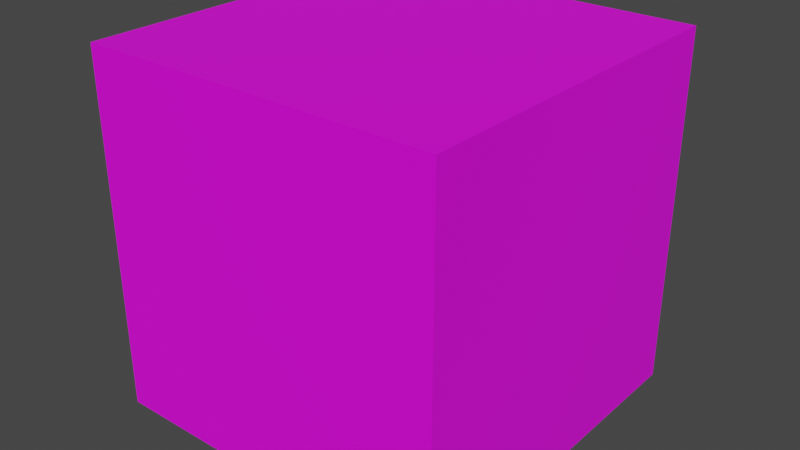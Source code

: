 # Source: SingleBlock.blend  (saved by Blender 3.3.6; exported with 4.5.12 LTS)
import bpy
from mathutils import Matrix  # noqa: F401  (used for matrix-valued properties, if any)

bpy.ops.wm.read_factory_settings(use_empty=True)
scene = bpy.context.scene
scene.name = 'Scene'

# ---- collections
col_collection = bpy.data.collections.new('Collection'); scene.collection.children.link(col_collection)

# ---- images (referenced by path relative to the original .blend; pixels are not part of the script)
import os
ASSET_DIR = os.environ.get("B2B_ASSET_DIR", "")  # directory of the original .blend (textures are referenced by path, not embedded)
HERE = os.path.dirname(os.path.abspath(__file__))  # packed textures are extracted next to this script under _unpacked/

def load_image(name, relpath, width, height, colorspace="sRGB"):
    """Load a texture the original file referenced (path relative to the .blend, or extracted next to this script)."""
    p = next((c for c in (os.path.join(HERE, relpath), os.path.join(ASSET_DIR, relpath)) if relpath and os.path.exists(c)), "")
    if p:
        img = bpy.data.images.load(p, check_existing=True)
        img.name = name
    else:  # same state as the original file: an image datablock whose file is absent (Cycles renders it pink)
        img = bpy.data.images.new(name, width, height)
        img.source = "FILE"
        img.filepath = "//" + (relpath or name)
    img.colorspace_settings.name = colorspace
    return img
img_preview_cube_png = load_image('preview-cube.png', 'preview-cube.png', 1024, 1024, 'sRGB')

# ---- materials (node trees are filled in below, after node groups)
mat_material_001 = bpy.data.materials.new('Material.001')
mat_material_001.use_transparent_shadow = False

# ---- material node trees
mat_material_001.use_nodes = True; mat_material_001.node_tree.nodes.clear()
_N = mat_material_001.node_tree.nodes; _L = mat_material_001.node_tree.links
n0 = _N.new('ShaderNodeBsdfPrincipled'); n0.name = 'Principled BSDF'; n0.location = (10, 300)
n0.distribution = 'GGX'
n0.subsurface_method = 'RANDOM_WALK_SKIN'
n0.inputs[3].default_value = 1.45
n0.inputs[27].default_value = (0.0, 0.0, 0.0, 1.0)
n0.inputs[28].default_value = 1.0
n1 = _N.new('ShaderNodeOutputMaterial'); n1.name = 'Material Output'; n1.location = (300, 300)
n2 = _N.new('ShaderNodeTexImage'); n2.name = 'Image Texture'; n2.location = (-280, 280)
n2.image = img_preview_cube_png
n2.interpolation = 'Closest'
_L.new(n0.outputs[0], n1.inputs[0])
_L.new(n2.outputs[0], n0.inputs[0])
n1.is_active_output = True

# ---- world
world_world = bpy.data.worlds.new('World'); scene.world = world_world
world_world.use_nodes = True; world_world.node_tree.nodes.clear()
_N = world_world.node_tree.nodes; _L = world_world.node_tree.links
n0 = _N.new('ShaderNodeOutputWorld'); n0.name = 'World Output'; n0.location = (300, 300)
n1 = _N.new('ShaderNodeBackground'); n1.name = 'Background'; n1.location = (10, 300)
n1.inputs[0].default_value = (0.05088, 0.05088, 0.05088, 1.0)
_L.new(n1.outputs[0], n0.inputs[0])
n0.is_active_output = True
world_world.color = (0.05088, 0.05088, 0.05088)
world_world.use_sun_shadow = False
world_world.sun_shadow_jitter_overblur = 0.0

# ---- meshes
me_cube_001 = bpy.data.meshes.new('Cube.001')
me_cube_001.from_pydata([(0.0, 0.0, 0.0), (0.0, 0.0, 1.0), (0.0, 1.0, 0.0), (0.0, 1.0, 1.0), (1.0, 0.0, 0.0), (1.0, 0.0, 1.0), (1.0, 1.0, 0.0), (1.0, 1.0, 1.0)], [], [(0, 1, 3, 2), (2, 3, 7, 6), (6, 7, 5, 4), (4, 5, 1, 0), (2, 6, 4, 0), (7, 3, 1, 5)])
_uv = me_cube_001.uv_layers.new(name='UVMap')
_uv.uv.foreach_set('vector', [0.9444, 0.3426, 0.9444, 0.4907, 0.05556, 0.4907, 0.05556, 0.3426, 0.9444, 0.009259, 0.9444, 0.1574, 0.05556, 0.1574, 0.05556, 0.009259, 0.9444, 0.5093, 0.9444, 0.6574, 0.05556, 0.6574, 0.05556, 0.5093, 0.9444, 0.1759, 0.9444, 0.3241, 0.05556, 0.3241, 0.05556, 0.1759, 0.05556, 0.8426, 0.9444, 0.8426, 0.9444, 0.9907, 0.05556, 0.9907, 0.05556, 0.6759, 0.9444, 0.6759, 0.9444, 0.8241, 0.05556, 0.8241])
me_cube_001.materials.append(mat_material_001)
me_cube_001.update()

# ---- objects
ob_cube = bpy.data.objects.new('Cube', me_cube_001)

# ---- transforms, parenting, visibility, modifiers, constraints
ob_cube.location = (0.0, 0.0, 0.0)

# ---- collection membership
col_collection.objects.link(ob_cube)

# ---- scene / render settings (as saved in the file)
scene.frame_start = 1; scene.frame_end = 250; scene.frame_set(1)
scene.render.engine = 'BLENDER_EEVEE_NEXT'
scene.cycles.sampling_pattern = 'TABULATED_SOBOL'
scene.cycles.use_light_tree = False
scene.view_settings.view_transform = 'Filmic'
bpy.context.view_layer.update()

# ---- added for rendering (the .blend has no active camera and no usable light): camera, sun
cam_auto = bpy.data.cameras.new('AutoCamera')
cam_auto.lens = 50.0
cam_auto.sensor_width = 36.0
cam_auto.clip_end = 1000.0
ob_auto_camera = bpy.data.objects.new('AutoCamera', cam_auto)
scene.collection.objects.link(ob_auto_camera)
ob_auto_camera.location = (2.10254, -1.42304, 1.78203)
ob_auto_camera.rotation_euler = (1.09748, -7.21219e-08, 0.694738)
scene.camera = ob_auto_camera
light_auto_sun = bpy.data.lights.new('AutoSun', 'SUN')
light_auto_sun.energy = 3.0
light_auto_sun.angle = 0.0523599
ob_auto_sun = bpy.data.objects.new('AutoSun', light_auto_sun)
scene.collection.objects.link(ob_auto_sun)
ob_auto_sun.rotation_euler = (0.872665, 0.174533, 0.523599)
bpy.context.view_layer.update()

